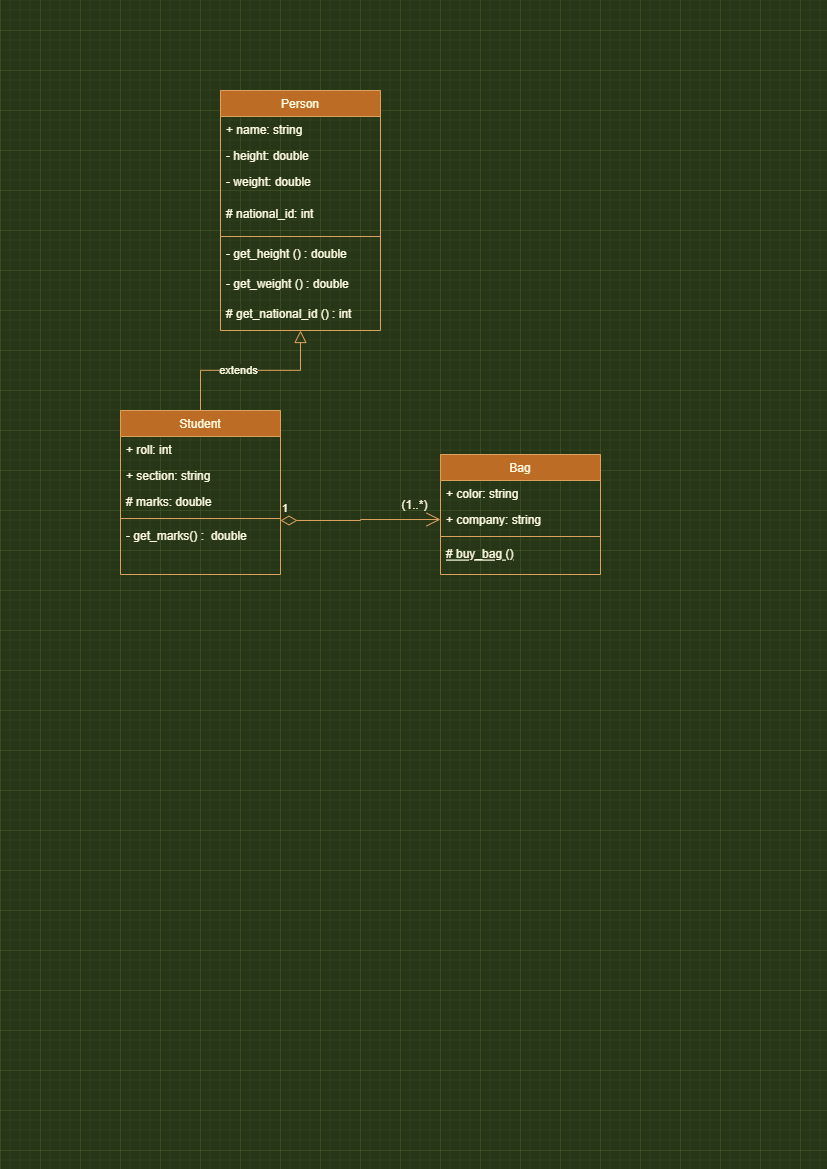

The diagram above was exported from draw.io. Its source (the exported page's mxGraphModel, read from the mxfile embedded in the PNG):
<mxGraphModel dx="923" dy="516" grid="1" gridSize="10" guides="1" tooltips="1" connect="1" arrows="1" fold="1" page="1" pageScale="1" pageWidth="827" pageHeight="1169" background="#283618" math="0" shadow="0">
  <root>
    <mxCell id="WIyWlLk6GJQsqaUBKTNV-0" />
    <mxCell id="WIyWlLk6GJQsqaUBKTNV-1" parent="WIyWlLk6GJQsqaUBKTNV-0" />
    <mxCell id="zkfFHV4jXpPFQw0GAbJ--0" value="Person" style="swimlane;fontStyle=0;align=center;verticalAlign=top;childLayout=stackLayout;horizontal=1;startSize=26;horizontalStack=0;resizeParent=1;resizeLast=0;collapsible=1;marginBottom=0;rounded=0;shadow=0;strokeWidth=1;fillColor=#BC6C25;strokeColor=#DDA15E;fontColor=#FEFAE0;" parent="WIyWlLk6GJQsqaUBKTNV-1" vertex="1">
      <mxGeometry x="220" y="90" width="160" height="240" as="geometry">
        <mxRectangle x="230" y="140" width="160" height="26" as="alternateBounds" />
      </mxGeometry>
    </mxCell>
    <mxCell id="zkfFHV4jXpPFQw0GAbJ--1" value="+ name: string" style="text;align=left;verticalAlign=top;spacingLeft=4;spacingRight=4;overflow=hidden;rotatable=0;points=[[0,0.5],[1,0.5]];portConstraint=eastwest;fontColor=#FEFAE0;" parent="zkfFHV4jXpPFQw0GAbJ--0" vertex="1">
      <mxGeometry y="26" width="160" height="26" as="geometry" />
    </mxCell>
    <mxCell id="zkfFHV4jXpPFQw0GAbJ--2" value="- height: double" style="text;align=left;verticalAlign=top;spacingLeft=4;spacingRight=4;overflow=hidden;rotatable=0;points=[[0,0.5],[1,0.5]];portConstraint=eastwest;rounded=0;shadow=0;html=0;fontColor=#FEFAE0;" parent="zkfFHV4jXpPFQw0GAbJ--0" vertex="1">
      <mxGeometry y="52" width="160" height="26" as="geometry" />
    </mxCell>
    <mxCell id="zkfFHV4jXpPFQw0GAbJ--3" value="- weight: double" style="text;align=left;verticalAlign=top;spacingLeft=4;spacingRight=4;overflow=hidden;rotatable=0;points=[[0,0.5],[1,0.5]];portConstraint=eastwest;rounded=0;shadow=0;html=0;fontColor=#FEFAE0;" parent="zkfFHV4jXpPFQw0GAbJ--0" vertex="1">
      <mxGeometry y="78" width="160" height="32" as="geometry" />
    </mxCell>
    <mxCell id="VTXcqSnskDdwucNs51HO-3" value="# national_id: int" style="text;align=left;verticalAlign=top;spacingLeft=4;spacingRight=4;overflow=hidden;rotatable=0;points=[[0,0.5],[1,0.5]];portConstraint=eastwest;rounded=0;shadow=0;html=0;fontColor=#FEFAE0;" parent="zkfFHV4jXpPFQw0GAbJ--0" vertex="1">
      <mxGeometry y="110" width="160" height="32" as="geometry" />
    </mxCell>
    <mxCell id="zkfFHV4jXpPFQw0GAbJ--4" value="" style="line;html=1;strokeWidth=1;align=left;verticalAlign=middle;spacingTop=-1;spacingLeft=3;spacingRight=3;rotatable=0;labelPosition=right;points=[];portConstraint=eastwest;labelBackgroundColor=#283618;fillColor=#BC6C25;strokeColor=#DDA15E;fontColor=#FEFAE0;" parent="zkfFHV4jXpPFQw0GAbJ--0" vertex="1">
      <mxGeometry y="142" width="160" height="8" as="geometry" />
    </mxCell>
    <mxCell id="zkfFHV4jXpPFQw0GAbJ--5" value="- get_height () : double" style="text;align=left;verticalAlign=top;spacingLeft=4;spacingRight=4;overflow=hidden;rotatable=0;points=[[0,0.5],[1,0.5]];portConstraint=eastwest;fontColor=#FEFAE0;" parent="zkfFHV4jXpPFQw0GAbJ--0" vertex="1">
      <mxGeometry y="150" width="160" height="30" as="geometry" />
    </mxCell>
    <mxCell id="VTXcqSnskDdwucNs51HO-5" value="- get_weight () : double" style="text;align=left;verticalAlign=top;spacingLeft=4;spacingRight=4;overflow=hidden;rotatable=0;points=[[0,0.5],[1,0.5]];portConstraint=eastwest;fontColor=#FEFAE0;" parent="zkfFHV4jXpPFQw0GAbJ--0" vertex="1">
      <mxGeometry y="180" width="160" height="30" as="geometry" />
    </mxCell>
    <mxCell id="VTXcqSnskDdwucNs51HO-6" value="# get_national_id () : int" style="text;align=left;verticalAlign=top;spacingLeft=4;spacingRight=4;overflow=hidden;rotatable=0;points=[[0,0.5],[1,0.5]];portConstraint=eastwest;fontColor=#FEFAE0;" parent="zkfFHV4jXpPFQw0GAbJ--0" vertex="1">
      <mxGeometry y="210" width="160" height="30" as="geometry" />
    </mxCell>
    <mxCell id="zkfFHV4jXpPFQw0GAbJ--6" value="Student" style="swimlane;fontStyle=0;align=center;verticalAlign=top;childLayout=stackLayout;horizontal=1;startSize=26;horizontalStack=0;resizeParent=1;resizeLast=0;collapsible=1;marginBottom=0;rounded=0;shadow=0;strokeWidth=1;fillColor=#BC6C25;strokeColor=#DDA15E;fontColor=#FEFAE0;" parent="WIyWlLk6GJQsqaUBKTNV-1" vertex="1">
      <mxGeometry x="120" y="410" width="160" height="164" as="geometry">
        <mxRectangle x="130" y="380" width="160" height="26" as="alternateBounds" />
      </mxGeometry>
    </mxCell>
    <mxCell id="zkfFHV4jXpPFQw0GAbJ--7" value="+ roll: int" style="text;align=left;verticalAlign=top;spacingLeft=4;spacingRight=4;overflow=hidden;rotatable=0;points=[[0,0.5],[1,0.5]];portConstraint=eastwest;fontColor=#FEFAE0;" parent="zkfFHV4jXpPFQw0GAbJ--6" vertex="1">
      <mxGeometry y="26" width="160" height="26" as="geometry" />
    </mxCell>
    <mxCell id="zkfFHV4jXpPFQw0GAbJ--8" value="+ section: string" style="text;align=left;verticalAlign=top;spacingLeft=4;spacingRight=4;overflow=hidden;rotatable=0;points=[[0,0.5],[1,0.5]];portConstraint=eastwest;rounded=0;shadow=0;html=0;fontColor=#FEFAE0;" parent="zkfFHV4jXpPFQw0GAbJ--6" vertex="1">
      <mxGeometry y="52" width="160" height="26" as="geometry" />
    </mxCell>
    <mxCell id="VTXcqSnskDdwucNs51HO-7" value="# marks: double&#10;" style="text;align=left;verticalAlign=top;spacingLeft=4;spacingRight=4;overflow=hidden;rotatable=0;points=[[0,0.5],[1,0.5]];portConstraint=eastwest;rounded=0;shadow=0;html=0;fontColor=#FEFAE0;" parent="zkfFHV4jXpPFQw0GAbJ--6" vertex="1">
      <mxGeometry y="78" width="160" height="26" as="geometry" />
    </mxCell>
    <mxCell id="zkfFHV4jXpPFQw0GAbJ--9" value="" style="line;html=1;strokeWidth=1;align=left;verticalAlign=middle;spacingTop=-1;spacingLeft=3;spacingRight=3;rotatable=0;labelPosition=right;points=[];portConstraint=eastwest;labelBackgroundColor=#283618;fillColor=#BC6C25;strokeColor=#DDA15E;fontColor=#FEFAE0;" parent="zkfFHV4jXpPFQw0GAbJ--6" vertex="1">
      <mxGeometry y="104" width="160" height="8" as="geometry" />
    </mxCell>
    <mxCell id="zkfFHV4jXpPFQw0GAbJ--11" value="- get_marks() :  double" style="text;align=left;verticalAlign=top;spacingLeft=4;spacingRight=4;overflow=hidden;rotatable=0;points=[[0,0.5],[1,0.5]];portConstraint=eastwest;fontColor=#FEFAE0;" parent="zkfFHV4jXpPFQw0GAbJ--6" vertex="1">
      <mxGeometry y="112" width="160" height="26" as="geometry" />
    </mxCell>
    <mxCell id="zkfFHV4jXpPFQw0GAbJ--12" value="" style="endArrow=block;endSize=10;endFill=0;shadow=0;strokeWidth=1;rounded=0;edgeStyle=elbowEdgeStyle;elbow=vertical;labelBackgroundColor=#283618;strokeColor=#DDA15E;fontColor=#FEFAE0;" parent="WIyWlLk6GJQsqaUBKTNV-1" source="zkfFHV4jXpPFQw0GAbJ--6" target="zkfFHV4jXpPFQw0GAbJ--0" edge="1">
      <mxGeometry width="160" relative="1" as="geometry">
        <mxPoint x="200" y="203" as="sourcePoint" />
        <mxPoint x="200" y="203" as="targetPoint" />
      </mxGeometry>
    </mxCell>
    <mxCell id="g6n9WOJzUjjpPl4xKF4B-0" value="extends" style="edgeLabel;html=1;align=center;verticalAlign=middle;resizable=0;points=[];labelBackgroundColor=#283618;fontColor=#FEFAE0;" vertex="1" connectable="0" parent="zkfFHV4jXpPFQw0GAbJ--12">
      <mxGeometry x="-0.1353" relative="1" as="geometry">
        <mxPoint as="offset" />
      </mxGeometry>
    </mxCell>
    <mxCell id="zkfFHV4jXpPFQw0GAbJ--17" value="Bag" style="swimlane;fontStyle=0;align=center;verticalAlign=top;childLayout=stackLayout;horizontal=1;startSize=26;horizontalStack=0;resizeParent=1;resizeLast=0;collapsible=1;marginBottom=0;rounded=0;shadow=0;strokeWidth=1;fillColor=#BC6C25;strokeColor=#DDA15E;fontColor=#FEFAE0;" parent="WIyWlLk6GJQsqaUBKTNV-1" vertex="1">
      <mxGeometry x="440" y="454" width="160" height="120" as="geometry">
        <mxRectangle x="550" y="140" width="160" height="26" as="alternateBounds" />
      </mxGeometry>
    </mxCell>
    <mxCell id="zkfFHV4jXpPFQw0GAbJ--18" value="+ color: string" style="text;align=left;verticalAlign=top;spacingLeft=4;spacingRight=4;overflow=hidden;rotatable=0;points=[[0,0.5],[1,0.5]];portConstraint=eastwest;fontColor=#FEFAE0;" parent="zkfFHV4jXpPFQw0GAbJ--17" vertex="1">
      <mxGeometry y="26" width="160" height="26" as="geometry" />
    </mxCell>
    <mxCell id="zkfFHV4jXpPFQw0GAbJ--19" value="+ company: string" style="text;align=left;verticalAlign=top;spacingLeft=4;spacingRight=4;overflow=hidden;rotatable=0;points=[[0,0.5],[1,0.5]];portConstraint=eastwest;rounded=0;shadow=0;html=0;fontColor=#FEFAE0;" parent="zkfFHV4jXpPFQw0GAbJ--17" vertex="1">
      <mxGeometry y="52" width="160" height="26" as="geometry" />
    </mxCell>
    <mxCell id="zkfFHV4jXpPFQw0GAbJ--23" value="" style="line;html=1;strokeWidth=1;align=left;verticalAlign=middle;spacingTop=-1;spacingLeft=3;spacingRight=3;rotatable=0;labelPosition=right;points=[];portConstraint=eastwest;labelBackgroundColor=#283618;fillColor=#BC6C25;strokeColor=#DDA15E;fontColor=#FEFAE0;" parent="zkfFHV4jXpPFQw0GAbJ--17" vertex="1">
      <mxGeometry y="78" width="160" height="8" as="geometry" />
    </mxCell>
    <mxCell id="zkfFHV4jXpPFQw0GAbJ--25" value="# buy_bag ()" style="text;align=left;verticalAlign=top;spacingLeft=4;spacingRight=4;overflow=hidden;rotatable=0;points=[[0,0.5],[1,0.5]];portConstraint=eastwest;fontStyle=4;fontColor=#FEFAE0;" parent="zkfFHV4jXpPFQw0GAbJ--17" vertex="1">
      <mxGeometry y="86" width="160" height="26" as="geometry" />
    </mxCell>
    <mxCell id="VTXcqSnskDdwucNs51HO-12" value="1" style="endArrow=open;html=1;endSize=12;startArrow=diamondThin;startSize=14;startFill=0;edgeStyle=orthogonalEdgeStyle;align=left;verticalAlign=bottom;rounded=0;entryX=0;entryY=0.5;entryDx=0;entryDy=0;labelBackgroundColor=#283618;strokeColor=#DDA15E;fontColor=#FEFAE0;" parent="WIyWlLk6GJQsqaUBKTNV-1" target="zkfFHV4jXpPFQw0GAbJ--19" edge="1">
      <mxGeometry x="-1" y="3" relative="1" as="geometry">
        <mxPoint x="280" y="520" as="sourcePoint" />
        <mxPoint x="350" y="470" as="targetPoint" />
      </mxGeometry>
    </mxCell>
    <mxCell id="VTXcqSnskDdwucNs51HO-13" value="(1..*)" style="text;html=1;align=center;verticalAlign=middle;resizable=0;points=[];autosize=1;strokeColor=none;fillColor=none;fontColor=#FEFAE0;" parent="WIyWlLk6GJQsqaUBKTNV-1" vertex="1">
      <mxGeometry x="389" y="490" width="50" height="30" as="geometry" />
    </mxCell>
  </root>
</mxGraphModel>